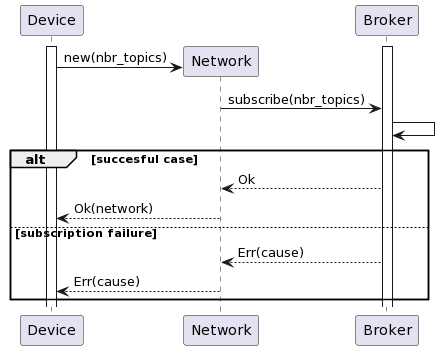

The diagram above was rendered by PlantUML. Its source (embedded in the PNG):
@startuml
participant Device as D
participant Network as NT
participant Broker as B

activate D
activate B
create NT

D -> NT : new(nbr_topics)
NT -> B : subscribe(nbr_topics)
B -> B

alt succesful case
    B --> NT : Ok
    NT --> D : Ok(network)

else subscription failure
    B --> NT : Err(cause)
    NT --> D : Err(cause)
end
@enduml